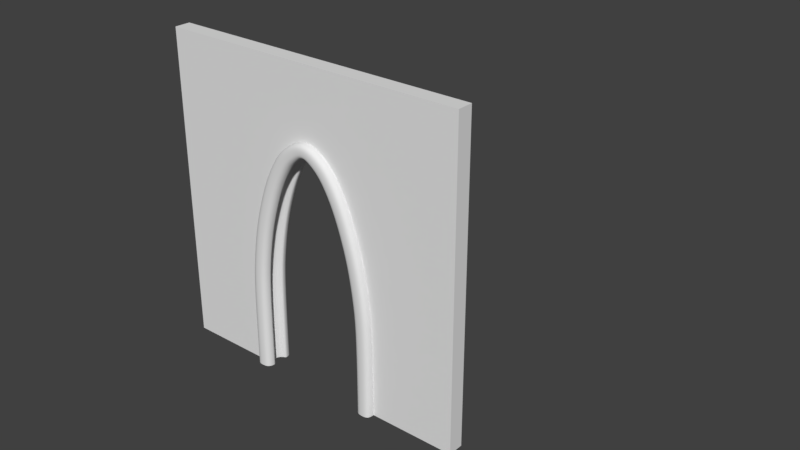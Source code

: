 # Source: Church_Wall-Door_0.2x4x4.blend  (saved by Blender 2.79.0; exported with 4.5.12 LTS)
import bpy
from mathutils import Matrix  # noqa: F401  (used for matrix-valued properties, if any)

bpy.ops.wm.read_factory_settings(use_empty=True)
scene = bpy.context.scene
scene.name = 'Scene'

# ---- collections
col_collection_1 = bpy.data.collections.new('Collection 1'); scene.collection.children.link(col_collection_1)
col_collection_2 = bpy.data.collections.new('Collection 2'); scene.collection.children.link(col_collection_2)
col_collection_2.hide_render = True
col_collection_2.hide_viewport = True

# ---- world
world_world = bpy.data.worlds.new('World'); scene.world = world_world
world_world.color = (0.05088, 0.05088, 0.05088)
world_world.use_sun_shadow = False
world_world.sun_shadow_jitter_overblur = 0.0
world_world.cycles.sampling_method = 'MANUAL'

# ---- meshes
me_lod_b_front_door = bpy.data.meshes.new('LOD_B_Front_Door')
me_lod_b_front_door.from_pydata([(0.0, 0.0, 0.0), (0.0, 1.2, 0.0), (0.0, 1.2, 1.028), (0.0, 2.7, 1.849), (0.0, 2.52, 2.446), (0.0, 1.48, 2.446), (0.0, 2.3, 2.854), (0.0, 1.3, 1.849), (0.0, 2.8, 1.028), (0.0, 2.8, 0.0), (0.0, 4.0, 0.0), (0.0, 4.0, 4.0), (0.0, -2.384e-07, 4.0), (0.0, 1.7, 2.854), (0.0, 2.0, 3.067), (0.0, 2.62, 2.149), (0.0, 2.42, 2.659), (0.0, 2.77, 1.418), (0.0, 1.58, 2.659), (0.0, 1.23, 1.418), (0.0, 1.38, 2.149), (0.0, 1.825, 2.967), (0.0, 2.175, 2.967), (0.2, 0.0, 0.0), (0.2, 1.2, 0.0), (0.2, 1.2, 1.028), (0.2, 2.7, 1.849), (0.2, 2.52, 2.446), (0.2, 1.48, 2.446), (0.2, 2.3, 2.854), (0.2, 1.3, 1.849), (0.2, 2.8, 1.028), (0.2, 2.8, 0.0), (0.2, 4.0, 0.0), (0.2, 4.0, 4.0), (0.2, -2.384e-07, 4.0), (0.2, 1.7, 2.854), (0.2, 2.0, 3.067), (0.2, 2.62, 2.149), (0.2, 2.42, 2.659), (0.2, 2.77, 1.418), (0.2, 1.58, 2.659), (0.2, 1.23, 1.418), (0.2, 1.38, 2.149), (0.2, 1.825, 2.967), (0.2, 2.175, 2.967)], [], [(0, 12, 11, 10, 9, 8, 17, 3, 15, 4, 16, 6, 22, 14, 21, 13, 18, 5, 20, 7, 19, 2, 1), (23, 24, 25, 42, 30, 43, 28, 41, 36, 44, 37, 45, 29, 39, 27, 38, 26, 40, 31, 32, 33, 34, 35), (17, 40, 26, 3), (19, 42, 25, 2), (6, 29, 45, 22), (1, 24, 23, 0), (3, 26, 38, 15), (20, 43, 30, 7), (2, 25, 24, 1), (4, 27, 39, 16), (9, 32, 31, 8), (15, 38, 27, 4), (8, 31, 40, 17), (10, 33, 32, 9), (21, 44, 36, 13), (13, 36, 41, 18), (11, 34, 33, 10), (16, 39, 29, 6), (7, 30, 42, 19), (12, 35, 34, 11), (18, 41, 28, 5), (5, 28, 43, 20), (0, 23, 35, 12), (22, 45, 37, 14), (14, 37, 44, 21)])
me_lod_b_front_door.use_remesh_preserve_volume = False
me_lod_b_front_door.use_remesh_preserve_attributes = False
me_lod_b_front_door.use_mirror_vertex_groups = False
me_lod_b_front_door.update()
me_lod_a_front_door = bpy.data.meshes.new('LOD_A_Front_Door')
me_lod_a_front_door.from_pydata([(0.0, 0.0, 0.0), (0.0, 1.2, 0.0), (0.0, 1.2, 1.028), (0.0, 2.7, 1.849), (0.0, 2.52, 2.446), (0.0, 1.48, 2.446), (0.0, 2.3, 2.854), (0.0, 1.3, 1.849), (0.0, 2.8, 1.028), (0.0, 2.8, 0.0), (0.0, 4.0, 0.0), (0.0, 4.0, 4.0), (0.0, -2.384e-07, 4.0), (0.0, 1.7, 2.854), (0.0, 2.0, 3.067), (0.0, 2.62, 2.149), (0.0, 2.42, 2.659), (0.0, 2.77, 1.418), (0.0, 1.58, 2.659), (0.0, 1.23, 1.418), (0.0, 1.38, 2.149), (0.0, 1.825, 2.967), (0.0, 2.175, 2.967), (0.2, 0.0, 0.0), (0.2, 1.2, 0.0), (0.2, 1.2, 1.028), (0.2, 2.7, 1.849), (0.2, 2.52, 2.446), (0.2, 1.48, 2.446), (0.2, 2.3, 2.854), (0.2, 1.3, 1.849), (0.2, 2.8, 1.028), (0.2, 2.8, 0.0), (0.2, 4.0, 0.0), (0.2, 4.0, 4.0), (0.2, -2.384e-07, 4.0), (0.2, 1.7, 2.854), (0.2, 2.0, 3.067), (0.2, 2.62, 2.149), (0.2, 2.42, 2.659), (0.2, 2.77, 1.418), (0.2, 1.58, 2.659), (0.2, 1.23, 1.418), (0.2, 1.38, 2.149), (0.2, 1.825, 2.967), (0.2, 2.175, 2.967)], [], [(0, 12, 11, 10, 9, 8, 17, 3, 15, 4, 16, 6, 22, 14, 21, 13, 18, 5, 20, 7, 19, 2, 1), (23, 24, 25, 42, 30, 43, 28, 41, 36, 44, 37, 45, 29, 39, 27, 38, 26, 40, 31, 32, 33, 34, 35), (17, 40, 26, 3), (19, 42, 25, 2), (6, 29, 45, 22), (1, 24, 23, 0), (3, 26, 38, 15), (20, 43, 30, 7), (2, 25, 24, 1), (4, 27, 39, 16), (9, 32, 31, 8), (15, 38, 27, 4), (8, 31, 40, 17), (10, 33, 32, 9), (21, 44, 36, 13), (13, 36, 41, 18), (11, 34, 33, 10), (16, 39, 29, 6), (7, 30, 42, 19), (12, 35, 34, 11), (18, 41, 28, 5), (5, 28, 43, 20), (0, 23, 35, 12), (22, 45, 37, 14), (14, 37, 44, 21)])
me_lod_a_front_door.use_remesh_preserve_volume = False
me_lod_a_front_door.use_remesh_preserve_attributes = False
me_lod_a_front_door.use_mirror_vertex_groups = False
me_lod_a_front_door.update()

# ---- curves / text
cu_door_profile_1 = bpy.data.curves.new('Door Profile 1', 'CURVE')
cu_door_profile_1.dimensions = '3D'
_sp = cu_door_profile_1.splines.new('POLY'); _sp.points.add(12)
_sp.points.foreach_set('co', [0.01894, 0.1, 7.451e-09, 0.0, 0.05947, 0.08914, 7.451e-09, 0.0, 0.08914, 0.05947, 7.451e-09, 0.0, 0.1, 0.01894, 7.451e-09, 0.0, 0.1, -0.01259, 7.451e-09, 0.0, 0.05767, -0.02621, 7.451e-09, 0.0, 0.02622, -0.05766, 7.451e-09, 0.0, 0.01259, -0.1, 7.451e-09, 0.0, -0.01894, -0.1, 7.451e-09, 0.0, -0.05947, -0.08914, 7.451e-09, 0.0, -0.08914, -0.05947, 7.451e-09, 0.0, -0.1, -0.01894, 7.451e-09, 0.0, -0.1, 0.1, 7.451e-09, 0.0])
_sp.order_v = 0
_sp.resolution_v = 0
_sp.use_cyclic_u = True
_sp.use_smooth = False
cu_door_profile_1.use_path_clamp = True
cu_door_profile_1.bevel_resolution = 0
cu_door_profile_1.fill_mode = 'HALF'
cu_archway_path = bpy.data.curves.new('Archway Path', 'CURVE')
cu_archway_path.dimensions = '3D'
_sp = cu_archway_path.splines.new('POLY'); _sp.points.add(18)
_sp.points.foreach_set('co', [2.8, -0.2, 0.0, 0.0, 2.8, -0.2, 1.028, 0.0, 2.77, -0.2, 1.418, 0.0, 2.7, -0.2, 1.849, 0.0, 2.62, -0.2, 2.149, 0.0, 2.52, -0.2, 2.446, 0.0, 2.42, -0.2, 2.659, 0.0, 2.3, -0.2, 2.854, 0.0, 2.175, -0.2, 2.967, 0.0, 2.0, -0.2, 3.067, 0.0, 1.825, -0.2, 2.967, 0.0, 1.7, -0.2, 2.854, 0.0, 1.58, -0.2, 2.659, 0.0, 1.48, -0.2, 2.446, 0.0, 1.38, -0.2, 2.149, 0.0, 1.3, -0.2, 1.849, 0.0, 1.23, -0.2, 1.418, 0.0, 1.2, -0.2, 1.028, 0.0, 1.2, -0.2, 0.0, 0.0])
_sp.points.foreach_set('tilt', [1.571, 1.571, 1.571, 1.571, 1.571, 1.571, 1.571, 1.571, 1.571, 1.571, 1.571, 1.571, 1.571, 1.571, 1.571, 1.571, 1.571, 1.571, 1.571])
_sp.order_v = 0
_sp.resolution_v = 0
_sp.use_endpoint_u = True
cu_archway_path.use_path_clamp = True
cu_archway_path.bevel_mode = 'OBJECT'
cu_archway_path.bevel_resolution = 0
cu_archway_path.fill_mode = 'HALF'

# ---- objects
ob_lod_b_front_door = bpy.data.objects.new('LOD_B_Front_Door', me_lod_b_front_door)
ob_mirror_point = bpy.data.objects.new('Mirror Point', None)
ob_door_profile_1 = bpy.data.objects.new('Door Profile 1', cu_door_profile_1)
ob_archway_path = bpy.data.objects.new('Archway Path', cu_archway_path)
ob_lod_a_front_door = bpy.data.objects.new('LOD_A_Front_Door', me_lod_a_front_door)

# ---- transforms, parenting, visibility, modifiers, constraints
ob_lod_b_front_door.location = (0.0, 0.0, 0.0)
ob_lod_b_front_door.rotation_euler = (0.0, -0.0, -1.571)
ob_lod_b_front_door.lineart.crease_threshold = 0.0
ob_mirror_point.parent = ob_lod_b_front_door
ob_mirror_point.matrix_parent_inverse = Matrix(((-4.371e-08, -1.0, 0.0, 0.0), (1.0, -4.371e-08, 0.0, 0.0), (0.0, 0.0, 1.0, 0.0), (0.0, 0.0, 0.0, 1.0)))
ob_mirror_point.location = (2.0, -0.1, 0.0)
ob_mirror_point.empty_image_offset = (0.0, 0.0)
ob_mirror_point.lineart.crease_threshold = 0.0
ob_door_profile_1.parent = ob_lod_b_front_door
ob_door_profile_1.matrix_parent_inverse = Matrix(((-4.371e-08, -1.0, 0.0, 0.0), (1.0, -4.371e-08, 0.0, 0.0), (0.0, 0.0, 1.0, 0.0), (0.0, 0.0, 0.0, 1.0)))
ob_door_profile_1.location = (1.2, -0.2, 0.0)
ob_door_profile_1.lineart.crease_threshold = 0.0
ob_archway_path.parent = ob_lod_b_front_door
ob_archway_path.matrix_parent_inverse = Matrix(((-4.371e-08, -1.0, 0.0, 0.0), (1.0, -4.371e-08, 0.0, 0.0), (0.0, 0.0, 1.0, 0.0), (0.0, 0.0, 0.0, 1.0)))
ob_archway_path.location = (0.0, 0.0, 0.0)
ob_archway_path.lineart.crease_threshold = 0.0
_m = ob_archway_path.modifiers.new('Subsurf', 'SUBSURF')
_m.uv_smooth = 'PRESERVE_CORNERS'
_m.quality = 2
_m.levels = 2
_m.show_only_control_edges = False
_m = ob_archway_path.modifiers.new('Mirror', 'MIRROR')
_m.use_axis = (False, True, False)
_m.mirror_object = ob_mirror_point
ob_lod_a_front_door.location = (0.0, 0.0, 0.0)
ob_lod_a_front_door.hide_viewport = True
ob_lod_a_front_door.lineart.crease_threshold = 0.0
cu_archway_path.bevel_object = ob_door_profile_1

# ---- collection membership
col_collection_1.objects.link(ob_lod_b_front_door)
col_collection_1.objects.link(ob_mirror_point)
col_collection_1.objects.link(ob_door_profile_1)
col_collection_1.objects.link(ob_archway_path)
col_collection_2.objects.link(ob_lod_a_front_door)

# ---- scene / render settings (as saved in the file)
scene.frame_start = 1; scene.frame_end = 250; scene.frame_set(1)
scene.render.engine = 'CYCLES'
scene.render.image_settings.file_format = 'JPEG'
scene.render.image_settings.color_mode = 'RGB'
scene.render.image_settings.quality = 100
scene.render.resolution_x = 2560
scene.render.resolution_y = 1440
scene.render.resolution_percentage = 75
scene.render.dither_intensity = 0.0
scene.cycles.use_denoising = False
scene.cycles.samples = 32
scene.cycles.sampling_pattern = 'TABULATED_SOBOL'
scene.cycles.use_adaptive_sampling = False
scene.cycles.use_light_tree = False
scene.cycles.blur_glossy = 0.0
scene.cycles.sample_clamp_indirect = 0.0
scene.view_settings.view_transform = 'Standard'
bpy.context.view_layer.update()

# ---- added for rendering (the .blend has no active camera and no usable light): camera, sun
cam_auto = bpy.data.cameras.new('AutoCamera')
cam_auto.lens = 50.0
cam_auto.sensor_width = 36.0
cam_auto.clip_end = 1000.0
ob_auto_camera = bpy.data.objects.new('AutoCamera', cam_auto)
scene.collection.objects.link(ob_auto_camera)
ob_auto_camera.location = (9.72776, -7.92332, 7.71554)
ob_auto_camera.rotation_euler = (1.09748, -7.21219e-08, 0.694738)
scene.camera = ob_auto_camera
light_auto_sun = bpy.data.lights.new('AutoSun', 'SUN')
light_auto_sun.energy = 3.0
light_auto_sun.angle = 0.0523599
ob_auto_sun = bpy.data.objects.new('AutoSun', light_auto_sun)
scene.collection.objects.link(ob_auto_sun)
ob_auto_sun.rotation_euler = (0.872665, 0.174533, 0.523599)
bpy.context.view_layer.update()
